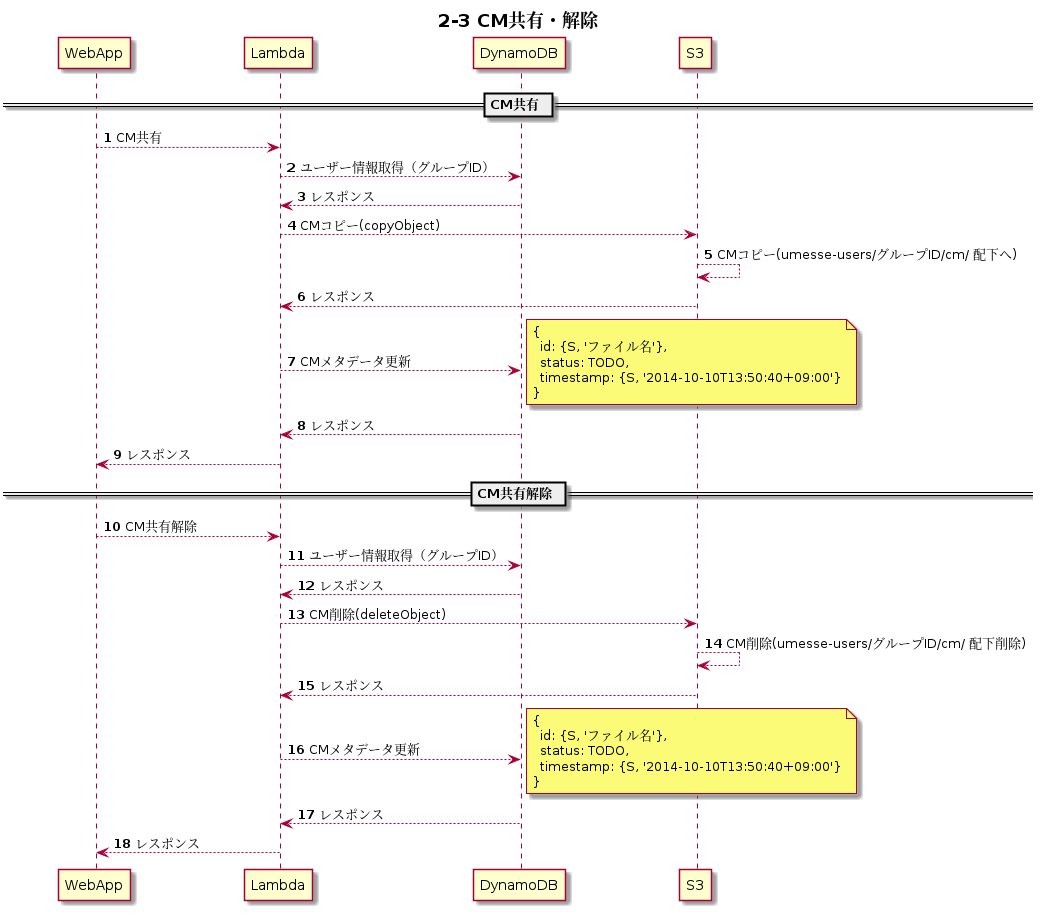

The diagram above was rendered by PlantUML. Its source (embedded in the PNG):
@startuml s2-3

participant WebApp order 1
participant Lambda order 2
participant DynamoDB order 3
participant S3 order 4
skinparam ParticipantPadding 50
autonumber

title ** 2-3 CM共有・解除 **

== CM共有 ==
WebApp --> Lambda: CM共有
Lambda --> DynamoDB: ユーザー情報取得（グループID）
Lambda <-- DynamoDB: レスポンス
Lambda --> S3: CMコピー(copyObject)
S3 --> S3: CMコピー(umesse-users/グループID/cm/ 配下へ)
Lambda <-- S3: レスポンス
Lambda --> DynamoDB: CMメタデータ更新
note right
{
  id: {S, 'ファイル名'},
  status: TODO,
  timestamp: {S, '2014-10-10T13:50:40+09:00'}
}
end note
Lambda <-- DynamoDB: レスポンス
WebApp <-- Lambda: レスポンス

== CM共有解除 ==
WebApp --> Lambda: CM共有解除
Lambda --> DynamoDB: ユーザー情報取得（グループID）
Lambda <-- DynamoDB: レスポンス
Lambda --> S3: CM削除(deleteObject)
S3 --> S3: CM削除(umesse-users/グループID/cm/ 配下削除)
Lambda <-- S3: レスポンス
Lambda --> DynamoDB: CMメタデータ更新
note right
{
  id: {S, 'ファイル名'},
  status: TODO,
  timestamp: {S, '2014-10-10T13:50:40+09:00'}
}
end note
Lambda <-- DynamoDB: レスポンス
WebApp <-- Lambda: レスポンス

@enduml